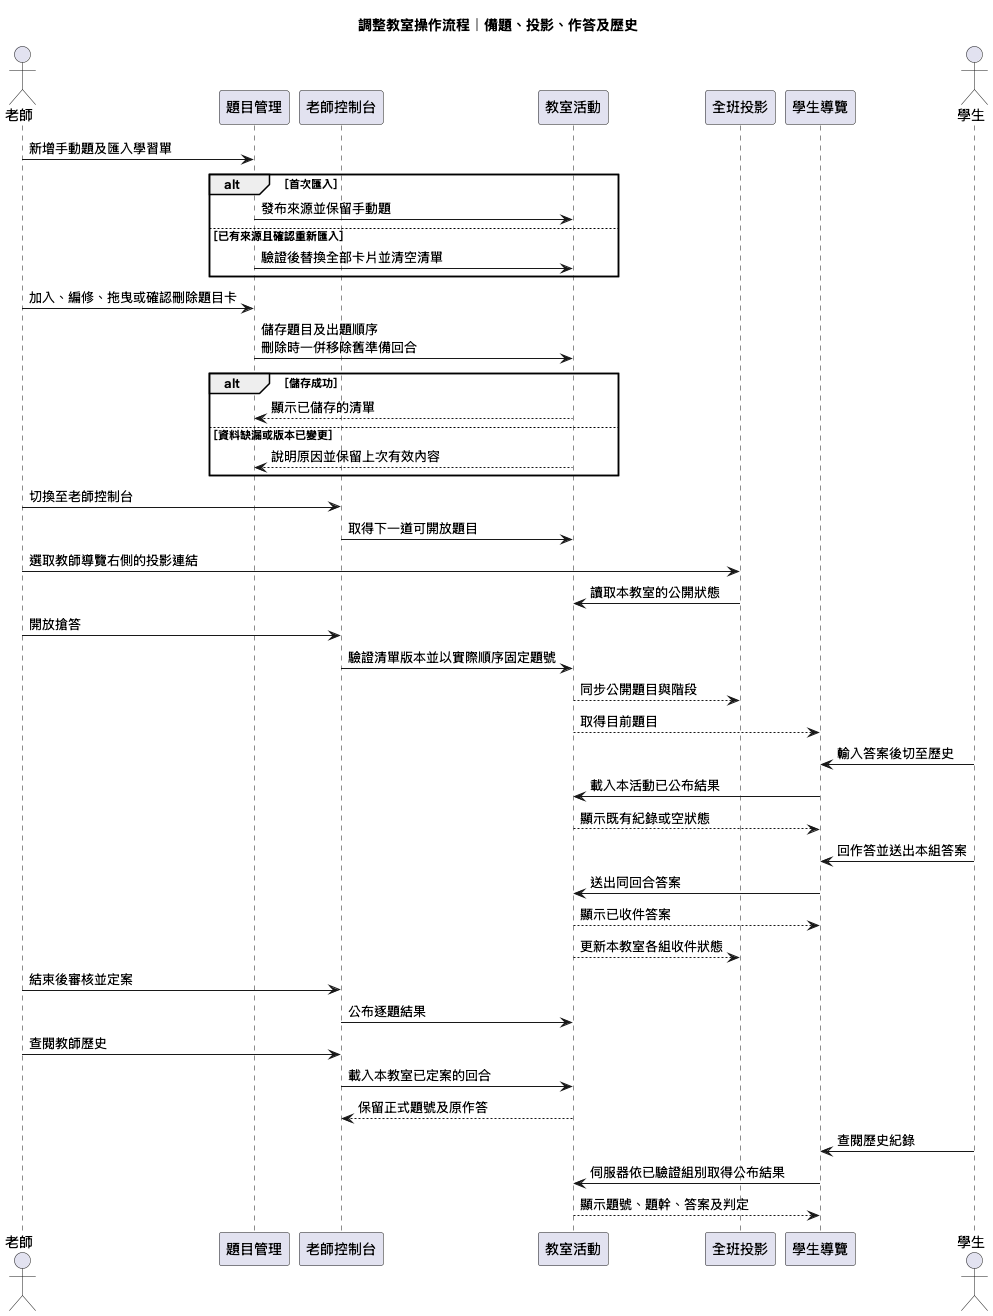

The diagram above was rendered by PlantUML. Its source (embedded in the PNG):
@startuml
title 調整教室操作流程｜備題、投影、作答及歷史
skinparam defaultFontName PingFang TC
actor "老師" as Teacher
participant "題目管理" as Questions
participant "老師控制台" as Console
participant "教室活動" as Activity
participant "全班投影" as Projection
participant "學生導覽" as StudentView
actor "學生" as Student

Teacher -> Questions : 新增手動題及匯入學習單
alt 首次匯入
  Questions -> Activity : 發布來源並保留手動題
else 已有來源且確認重新匯入
  Questions -> Activity : 驗證後替換全部卡片並清空清單
end
Teacher -> Questions : 加入、編修、拖曳或確認刪除題目卡
Questions -> Activity : 儲存題目及出題順序\n刪除時一併移除舊準備回合
alt 儲存成功
  Activity --> Questions : 顯示已儲存的清單
else 資料缺漏或版本已變更
  Activity --> Questions : 說明原因並保留上次有效內容
end

Teacher -> Console : 切換至老師控制台
Console -> Activity : 取得下一道可開放題目
Teacher -> Projection : 選取教師導覽右側的投影連結
Projection -> Activity : 讀取本教室的公開狀態
Teacher -> Console : 開放搶答
Console -> Activity : 驗證清單版本並以實際順序固定題號
Activity --> Projection : 同步公開題目與階段
Activity --> StudentView : 取得目前題目
Student -> StudentView : 輸入答案後切至歷史
StudentView -> Activity : 載入本活動已公布結果
Activity --> StudentView : 顯示既有紀錄或空狀態
Student -> StudentView : 回作答並送出本組答案
StudentView -> Activity : 送出同回合答案
Activity --> StudentView : 顯示已收件答案
Activity --> Projection : 更新本教室各組收件狀態
Teacher -> Console : 結束後審核並定案
Console -> Activity : 公布逐題結果
Teacher -> Console : 查閱教師歷史
Console -> Activity : 載入本教室已定案的回合
Activity --> Console : 保留正式題號及原作答
Student -> StudentView : 查閱歷史紀錄
StudentView -> Activity : 伺服器依已驗證組別取得公布結果
Activity --> StudentView : 顯示題號、題幹、答案及判定
@enduml